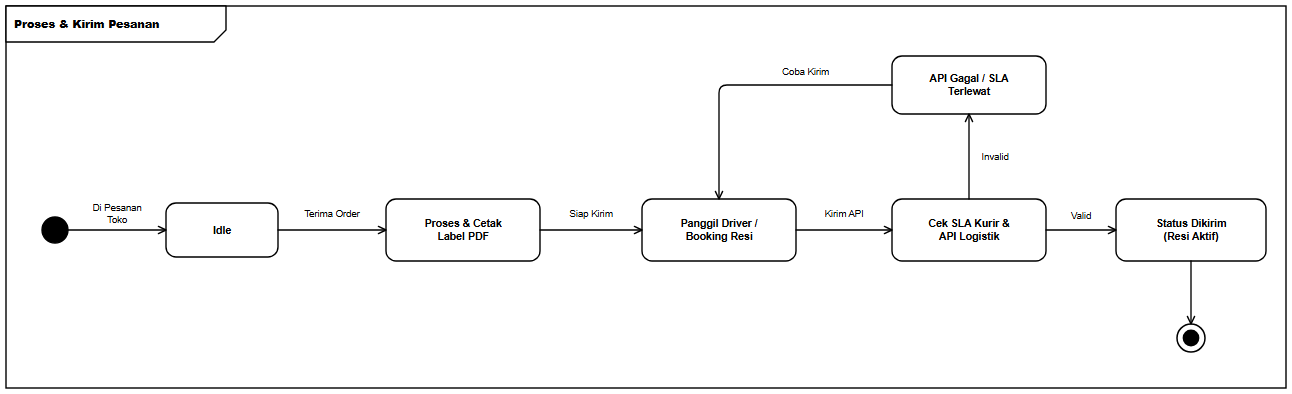

The diagram above was exported from draw.io. Its source (the exported page's mxGraphModel, read from the mxfile embedded in the PNG):
<mxGraphModel dx="1328" dy="430" grid="1" gridSize="10" guides="1" tooltips="1" connect="1" arrows="1" fold="1" page="1" pageScale="1" pageWidth="1328" pageHeight="430" background="#ffffff" math="0" shadow="0">
  <root>
    <mxCell id="0" />
    <mxCell id="1" parent="0" />
    <mxCell id="frame" value="&lt;b&gt;Proses &amp; Kirim Pesanan&lt;/b&gt;" style="shape=umlFrame;whiteSpace=wrap;html=1;width=220;height=36;boundedLbl=1;verticalAlign=top;align=left;fillColor=#ffffff;strokeColor=#000000;strokeWidth=1.4;fontFamily=Helvetica;fontSize=11;fontColor=#000000;" vertex="1" parent="1">
      <mxGeometry x="24" y="24" width="1280" height="382" as="geometry" />
    </mxCell>
    <mxCell id="init" value="" style="ellipse;html=1;aspect=fixed;fillColor=#000000;strokeColor=#000000;strokeWidth=1.4;" vertex="1" parent="1">
      <mxGeometry x="60" y="235" width="26" height="26" as="geometry" />
    </mxCell>
    <mxCell id="s_idle" value="&lt;b&gt;Idle&lt;/b&gt;" style="rounded=1;arcSize=20;whiteSpace=wrap;html=1;fillColor=#ffffff;strokeColor=#000000;strokeWidth=1.4;fontFamily=Helvetica;fontSize=10.5;fontColor=#000000;spacingLeft=6;spacingRight=6;" vertex="1" parent="1">
      <mxGeometry x="184" y="221" width="112" height="54" as="geometry" />
    </mxCell>
    <mxCell id="s_act1" value="&lt;b&gt;Proses &amp;amp; Cetak&lt;br&gt;Label PDF&lt;/b&gt;" style="rounded=1;arcSize=20;whiteSpace=wrap;html=1;fillColor=#ffffff;strokeColor=#000000;strokeWidth=1.4;fontFamily=Helvetica;fontSize=10.5;fontColor=#000000;spacingLeft=6;spacingRight=6;" vertex="1" parent="1">
      <mxGeometry x="404" y="217" width="154" height="62" as="geometry" />
    </mxCell>
    <mxCell id="s_act2" value="&lt;b&gt;Panggil Driver /&lt;br&gt;Booking Resi&lt;/b&gt;" style="rounded=1;arcSize=20;whiteSpace=wrap;html=1;fillColor=#ffffff;strokeColor=#000000;strokeWidth=1.4;fontFamily=Helvetica;fontSize=10.5;fontColor=#000000;spacingLeft=6;spacingRight=6;" vertex="1" parent="1">
      <mxGeometry x="660" y="217" width="154" height="62" as="geometry" />
    </mxCell>
    <mxCell id="s_chk" value="&lt;b&gt;Cek SLA Kurir &amp;amp;&lt;br&gt;API Logistik&lt;/b&gt;" style="rounded=1;arcSize=20;whiteSpace=wrap;html=1;fillColor=#ffffff;strokeColor=#000000;strokeWidth=1.4;fontFamily=Helvetica;fontSize=10.5;fontColor=#000000;spacingLeft=6;spacingRight=6;" vertex="1" parent="1">
      <mxGeometry x="910" y="217" width="154" height="62" as="geometry" />
    </mxCell>
    <mxCell id="s_ok" value="&lt;b&gt;Status Dikirim&lt;br&gt;(Resi Aktif)&lt;/b&gt;" style="rounded=1;arcSize=20;whiteSpace=wrap;html=1;fillColor=#ffffff;strokeColor=#000000;strokeWidth=1.4;fontFamily=Helvetica;fontSize=10.5;fontColor=#000000;spacingLeft=6;spacingRight=6;" vertex="1" parent="1">
      <mxGeometry x="1134" y="217" width="150" height="62" as="geometry" />
    </mxCell>
    <mxCell id="s_fail" value="&lt;b&gt;API Gagal / SLA&lt;br&gt;Terlewat&lt;/b&gt;" style="rounded=1;arcSize=20;whiteSpace=wrap;html=1;fillColor=#ffffff;strokeColor=#000000;strokeWidth=1.4;fontFamily=Helvetica;fontSize=10.5;fontColor=#000000;spacingLeft=6;spacingRight=6;" vertex="1" parent="1">
      <mxGeometry x="910" y="74" width="154" height="58" as="geometry" />
    </mxCell>
    <mxCell id="final" value="" style="ellipse;html=1;shape=endState;aspect=fixed;fillColor=#000000;strokeColor=#000000;strokeWidth=1.5;" vertex="1" parent="1">
      <mxGeometry x="1195" y="342" width="28" height="28" as="geometry" />
    </mxCell>
    <mxCell id="e1" value="Di Pesanan&lt;br&gt;Toko" style="edgeStyle=orthogonalEdgeStyle;rounded=1;arcSize=8;jumpStyle=arc;jumpSize=7;orthogonalLoop=1;jettySize=auto;html=1;endArrow=open;endFill=0;endSize=8;strokeColor=#000000;strokeWidth=1.35;fontFamily=Helvetica;fontSize=9.5;fontColor=#000000;labelBackgroundColor=#ffffff;exitX=1;exitY=0.5;exitDx=0;exitDy=0;exitPerimeter=0;entryX=0;entryY=0.5;entryDx=0;entryDy=0;entryPerimeter=0;" edge="1" parent="1" source="init" target="s_idle">
      <mxGeometry relative="1" as="geometry">
        <mxPoint y="-16" as="offset" />
      </mxGeometry>
    </mxCell>
    <mxCell id="e2" value="Terima Order" style="edgeStyle=orthogonalEdgeStyle;rounded=1;arcSize=8;jumpStyle=arc;jumpSize=7;orthogonalLoop=1;jettySize=auto;html=1;endArrow=open;endFill=0;endSize=8;strokeColor=#000000;strokeWidth=1.35;fontFamily=Helvetica;fontSize=9.5;fontColor=#000000;labelBackgroundColor=#ffffff;exitX=1;exitY=0.5;exitDx=0;exitDy=0;exitPerimeter=0;entryX=0;entryY=0.5;entryDx=0;entryDy=0;entryPerimeter=0;" edge="1" parent="1" source="s_idle" target="s_act1">
      <mxGeometry relative="1" as="geometry">
        <mxPoint y="-16" as="offset" />
      </mxGeometry>
    </mxCell>
    <mxCell id="e3" value="Siap Kirim" style="edgeStyle=orthogonalEdgeStyle;rounded=1;arcSize=8;jumpStyle=arc;jumpSize=7;orthogonalLoop=1;jettySize=auto;html=1;endArrow=open;endFill=0;endSize=8;strokeColor=#000000;strokeWidth=1.35;fontFamily=Helvetica;fontSize=9.5;fontColor=#000000;labelBackgroundColor=#ffffff;exitX=1;exitY=0.5;exitDx=0;exitDy=0;exitPerimeter=0;entryX=0;entryY=0.5;entryDx=0;entryDy=0;entryPerimeter=0;" edge="1" parent="1" source="s_act1" target="s_act2">
      <mxGeometry relative="1" as="geometry">
        <mxPoint y="-16" as="offset" />
      </mxGeometry>
    </mxCell>
    <mxCell id="e4" value="Kirim API" style="edgeStyle=orthogonalEdgeStyle;rounded=1;arcSize=8;jumpStyle=arc;jumpSize=7;orthogonalLoop=1;jettySize=auto;html=1;endArrow=open;endFill=0;endSize=8;strokeColor=#000000;strokeWidth=1.35;fontFamily=Helvetica;fontSize=9.5;fontColor=#000000;labelBackgroundColor=#ffffff;exitX=1;exitY=0.5;exitDx=0;exitDy=0;exitPerimeter=0;entryX=0;entryY=0.5;entryDx=0;entryDy=0;entryPerimeter=0;" edge="1" parent="1" source="s_act2" target="s_chk">
      <mxGeometry relative="1" as="geometry">
        <mxPoint y="-16" as="offset" />
      </mxGeometry>
    </mxCell>
    <mxCell id="e5" value="Valid" style="edgeStyle=orthogonalEdgeStyle;rounded=1;arcSize=8;jumpStyle=arc;jumpSize=7;orthogonalLoop=1;jettySize=auto;html=1;endArrow=open;endFill=0;endSize=8;strokeColor=#000000;strokeWidth=1.35;fontFamily=Helvetica;fontSize=9.5;fontColor=#000000;labelBackgroundColor=#ffffff;exitX=1;exitY=0.5;exitDx=0;exitDy=0;exitPerimeter=0;entryX=0;entryY=0.5;entryDx=0;entryDy=0;entryPerimeter=0;" edge="1" parent="1" source="s_chk" target="s_ok">
      <mxGeometry relative="1" as="geometry">
        <mxPoint y="-14" as="offset" />
      </mxGeometry>
    </mxCell>
    <mxCell id="e6" value="" style="edgeStyle=orthogonalEdgeStyle;rounded=1;arcSize=8;jumpStyle=arc;jumpSize=7;orthogonalLoop=1;jettySize=auto;html=1;endArrow=open;endFill=0;endSize=8;strokeColor=#000000;strokeWidth=1.35;fontFamily=Helvetica;fontSize=9.5;fontColor=#000000;labelBackgroundColor=#ffffff;exitX=0.5;exitY=1;exitDx=0;exitDy=0;exitPerimeter=0;entryX=0.5;entryY=0;entryDx=0;entryDy=0;entryPerimeter=0;" edge="1" parent="1" source="s_ok" target="final">
      <mxGeometry relative="1" as="geometry" />
    </mxCell>
    <mxCell id="e7" value="Invalid" style="edgeStyle=orthogonalEdgeStyle;rounded=1;arcSize=8;jumpStyle=arc;jumpSize=7;orthogonalLoop=1;jettySize=auto;html=1;endArrow=open;endFill=0;endSize=8;strokeColor=#000000;strokeWidth=1.35;fontFamily=Helvetica;fontSize=9.5;fontColor=#000000;labelBackgroundColor=#ffffff;exitX=0.5;exitY=0;exitDx=0;exitDy=0;exitPerimeter=0;entryX=0.5;entryY=1;entryDx=0;entryDy=0;entryPerimeter=0;" edge="1" parent="1" source="s_chk" target="s_fail">
      <mxGeometry relative="1" as="geometry">
        <mxPoint x="26" as="offset" />
      </mxGeometry>
    </mxCell>
    <mxCell id="e8" value="Coba Kirim" style="edgeStyle=orthogonalEdgeStyle;rounded=1;arcSize=8;jumpStyle=arc;jumpSize=7;orthogonalLoop=1;jettySize=auto;html=1;endArrow=open;endFill=0;endSize=8;strokeColor=#000000;strokeWidth=1.35;fontFamily=Helvetica;fontSize=9.5;fontColor=#000000;labelBackgroundColor=#ffffff;exitX=0;exitY=0.5;exitDx=0;exitDy=0;exitPerimeter=0;entryX=0.5;entryY=0;entryDx=0;entryDy=0;entryPerimeter=0;" edge="1" parent="1" source="s_fail" target="s_act2">
      <mxGeometry x="-0.3972" relative="1" as="geometry">
        <Array as="points">
          <mxPoint x="737" y="103" />
        </Array>
        <mxPoint y="-13" as="offset" />
      </mxGeometry>
    </mxCell>
  </root>
</mxGraphModel>